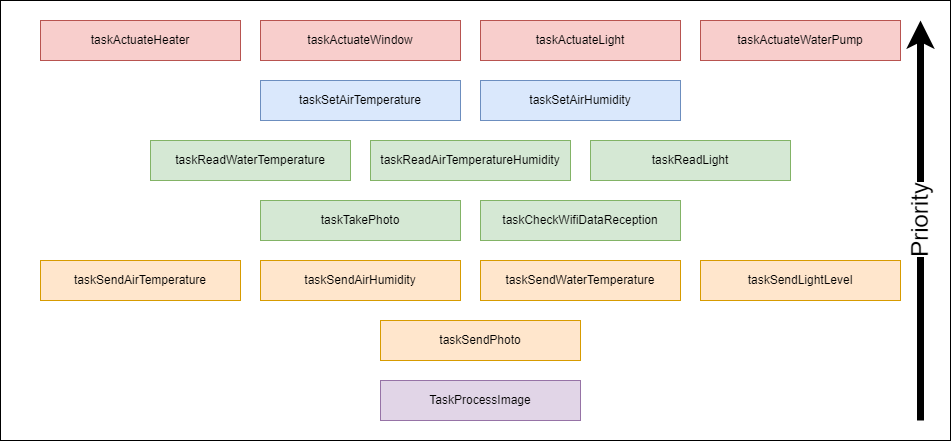

The diagram above was exported from draw.io. Its source (the exported page's mxGraphModel, read from the mxfile embedded in the PNG):
<mxGraphModel dx="1306" dy="1058" grid="1" gridSize="10" guides="1" tooltips="1" connect="1" arrows="1" fold="1" page="1" pageScale="1" pageWidth="827" pageHeight="1169" math="0" shadow="0">
  <root>
    <mxCell id="WIyWlLk6GJQsqaUBKTNV-0" />
    <mxCell id="WIyWlLk6GJQsqaUBKTNV-1" parent="WIyWlLk6GJQsqaUBKTNV-0" />
    <mxCell id="mSYphMr_KmNCm_NQV_F2-0" value="taskReadAirTemperatureHumidity" style="rounded=0;whiteSpace=wrap;html=1;fillColor=#d5e8d4;strokeColor=#82b366;" parent="WIyWlLk6GJQsqaUBKTNV-1" vertex="1">
      <mxGeometry x="1410" y="200" width="200" height="40" as="geometry" />
    </mxCell>
    <mxCell id="mSYphMr_KmNCm_NQV_F2-2" value="taskReadWaterTemperature" style="rounded=0;whiteSpace=wrap;html=1;fillColor=#d5e8d4;strokeColor=#82b366;" parent="WIyWlLk6GJQsqaUBKTNV-1" vertex="1">
      <mxGeometry x="1190" y="200" width="200" height="40" as="geometry" />
    </mxCell>
    <mxCell id="mSYphMr_KmNCm_NQV_F2-5" value="taskReadLight" style="rounded=0;whiteSpace=wrap;html=1;fillColor=#d5e8d4;strokeColor=#82b366;" parent="WIyWlLk6GJQsqaUBKTNV-1" vertex="1">
      <mxGeometry x="1630" y="200" width="200" height="40" as="geometry" />
    </mxCell>
    <mxCell id="mSYphMr_KmNCm_NQV_F2-6" value="taskTakePhoto" style="rounded=0;whiteSpace=wrap;html=1;fillColor=#d5e8d4;strokeColor=#82b366;" parent="WIyWlLk6GJQsqaUBKTNV-1" vertex="1">
      <mxGeometry x="1300" y="260" width="200" height="40" as="geometry" />
    </mxCell>
    <mxCell id="mSYphMr_KmNCm_NQV_F2-9" value="TaskProcessImage" style="rounded=0;whiteSpace=wrap;html=1;fillColor=#e1d5e7;strokeColor=#9673a6;" parent="WIyWlLk6GJQsqaUBKTNV-1" vertex="1">
      <mxGeometry x="1420" y="440" width="200" height="40" as="geometry" />
    </mxCell>
    <mxCell id="mSYphMr_KmNCm_NQV_F2-11" value="taskSendWaterTemperature" style="rounded=0;whiteSpace=wrap;html=1;fillColor=#ffe6cc;strokeColor=#d79b00;" parent="WIyWlLk6GJQsqaUBKTNV-1" vertex="1">
      <mxGeometry x="1520" y="320" width="200" height="40" as="geometry" />
    </mxCell>
    <mxCell id="mSYphMr_KmNCm_NQV_F2-13" value="taskSendLightLevel" style="rounded=0;whiteSpace=wrap;html=1;fillColor=#ffe6cc;strokeColor=#d79b00;" parent="WIyWlLk6GJQsqaUBKTNV-1" vertex="1">
      <mxGeometry x="1740" y="320" width="200" height="40" as="geometry" />
    </mxCell>
    <mxCell id="mSYphMr_KmNCm_NQV_F2-14" value="taskActuateHeater" style="rounded=0;whiteSpace=wrap;html=1;fillColor=#f8cecc;strokeColor=#b85450;" parent="WIyWlLk6GJQsqaUBKTNV-1" vertex="1">
      <mxGeometry x="1080" y="80" width="200" height="40" as="geometry" />
    </mxCell>
    <mxCell id="mSYphMr_KmNCm_NQV_F2-15" value="taskActuateWindow" style="rounded=0;whiteSpace=wrap;html=1;fillColor=#f8cecc;strokeColor=#b85450;" parent="WIyWlLk6GJQsqaUBKTNV-1" vertex="1">
      <mxGeometry x="1300" y="80" width="200" height="40" as="geometry" />
    </mxCell>
    <mxCell id="mSYphMr_KmNCm_NQV_F2-17" value="taskSendAirTemperature" style="rounded=0;whiteSpace=wrap;html=1;fillColor=#ffe6cc;strokeColor=#d79b00;" parent="WIyWlLk6GJQsqaUBKTNV-1" vertex="1">
      <mxGeometry x="1080" y="320" width="200" height="40" as="geometry" />
    </mxCell>
    <mxCell id="mSYphMr_KmNCm_NQV_F2-19" value="taskSendAirHumidity" style="rounded=0;whiteSpace=wrap;html=1;fillColor=#ffe6cc;strokeColor=#d79b00;" parent="WIyWlLk6GJQsqaUBKTNV-1" vertex="1">
      <mxGeometry x="1300" y="320" width="200" height="40" as="geometry" />
    </mxCell>
    <mxCell id="mSYphMr_KmNCm_NQV_F2-20" value="taskSendPhoto" style="rounded=0;whiteSpace=wrap;html=1;fillColor=#ffe6cc;strokeColor=#d79b00;" parent="WIyWlLk6GJQsqaUBKTNV-1" vertex="1">
      <mxGeometry x="1420" y="380" width="200" height="40" as="geometry" />
    </mxCell>
    <mxCell id="mSYphMr_KmNCm_NQV_F2-21" value="taskActuateWaterPump" style="rounded=0;whiteSpace=wrap;html=1;fillColor=#f8cecc;strokeColor=#b85450;" parent="WIyWlLk6GJQsqaUBKTNV-1" vertex="1">
      <mxGeometry x="1740" y="80" width="200" height="40" as="geometry" />
    </mxCell>
    <mxCell id="mSYphMr_KmNCm_NQV_F2-22" value="taskActuateLight" style="rounded=0;whiteSpace=wrap;html=1;fillColor=#f8cecc;strokeColor=#b85450;" parent="WIyWlLk6GJQsqaUBKTNV-1" vertex="1">
      <mxGeometry x="1520" y="80" width="200" height="40" as="geometry" />
    </mxCell>
    <mxCell id="mSYphMr_KmNCm_NQV_F2-23" value="taskCheckWifiDataReception" style="rounded=0;whiteSpace=wrap;html=1;fillColor=#d5e8d4;strokeColor=#82b366;" parent="WIyWlLk6GJQsqaUBKTNV-1" vertex="1">
      <mxGeometry x="1520" y="260" width="200" height="40" as="geometry" />
    </mxCell>
    <mxCell id="mSYphMr_KmNCm_NQV_F2-24" value="taskSetAirTemperature" style="rounded=0;whiteSpace=wrap;html=1;fillColor=#dae8fc;strokeColor=#6c8ebf;" parent="WIyWlLk6GJQsqaUBKTNV-1" vertex="1">
      <mxGeometry x="1300" y="140" width="200" height="40" as="geometry" />
    </mxCell>
    <mxCell id="mSYphMr_KmNCm_NQV_F2-25" value="taskSetAirHumidity" style="rounded=0;whiteSpace=wrap;html=1;fillColor=#dae8fc;strokeColor=#6c8ebf;" parent="WIyWlLk6GJQsqaUBKTNV-1" vertex="1">
      <mxGeometry x="1520" y="140" width="200" height="40" as="geometry" />
    </mxCell>
    <mxCell id="Gi635gcRWYc2PLFdNea7-5" value="" style="rounded=0;whiteSpace=wrap;html=1;fontSize=24;fillColor=none;" vertex="1" parent="WIyWlLk6GJQsqaUBKTNV-1">
      <mxGeometry x="1040" y="60" width="950" height="440" as="geometry" />
    </mxCell>
    <mxCell id="Gi635gcRWYc2PLFdNea7-4" value="Priority" style="endArrow=classic;html=1;rounded=0;horizontal=0;fontSize=24;strokeWidth=7;" edge="1" parent="WIyWlLk6GJQsqaUBKTNV-1">
      <mxGeometry width="50" height="50" relative="1" as="geometry">
        <mxPoint x="1960" y="480" as="sourcePoint" />
        <mxPoint x="1960" y="80" as="targetPoint" />
      </mxGeometry>
    </mxCell>
  </root>
</mxGraphModel>